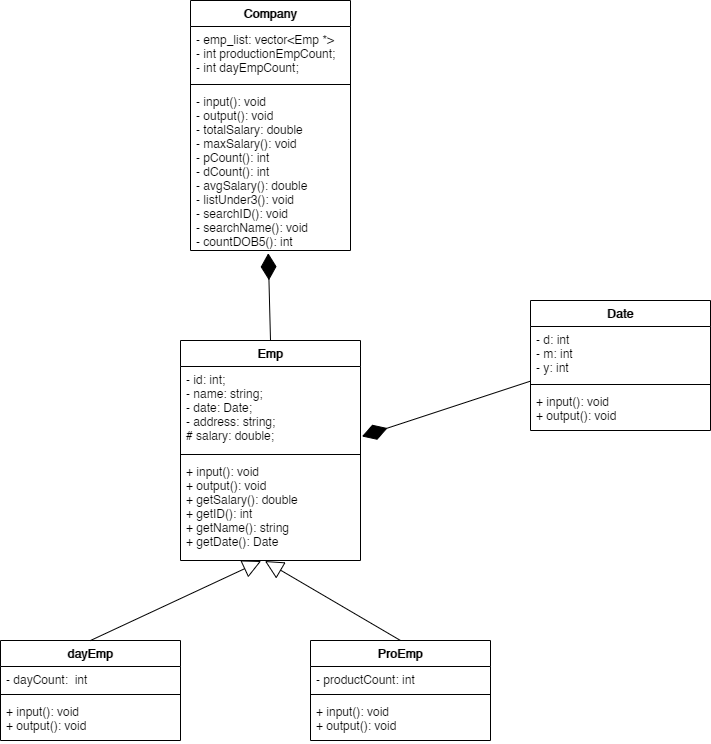

The diagram above was exported from draw.io. Its source (the exported page's mxGraphModel, read from the mxfile embedded in the PNG):
<mxGraphModel dx="509" dy="569" grid="1" gridSize="10" guides="1" tooltips="1" connect="1" arrows="1" fold="1" page="1" pageScale="1" pageWidth="850" pageHeight="1100" math="0" shadow="0">
  <root>
    <mxCell id="0" />
    <mxCell id="1" parent="0" />
    <mxCell id="drBY3LJnbFuPH8VEEgoO-11" value="Emp" style="swimlane;fontStyle=1;align=center;verticalAlign=top;childLayout=stackLayout;horizontal=1;startSize=26;horizontalStack=0;resizeParent=1;resizeParentMax=0;resizeLast=0;collapsible=1;marginBottom=0;" parent="1" vertex="1">
      <mxGeometry x="430" y="410" width="180" height="220" as="geometry" />
    </mxCell>
    <mxCell id="drBY3LJnbFuPH8VEEgoO-12" value="- id: int;&#10;- name: string;&#10;- date: Date;&#10;- address: string;&#10;# salary: double;" style="text;strokeColor=none;fillColor=none;align=left;verticalAlign=top;spacingLeft=4;spacingRight=4;overflow=hidden;rotatable=0;points=[[0,0.5],[1,0.5]];portConstraint=eastwest;" parent="drBY3LJnbFuPH8VEEgoO-11" vertex="1">
      <mxGeometry y="26" width="180" height="84" as="geometry" />
    </mxCell>
    <mxCell id="drBY3LJnbFuPH8VEEgoO-13" value="" style="line;strokeWidth=1;fillColor=none;align=left;verticalAlign=middle;spacingTop=-1;spacingLeft=3;spacingRight=3;rotatable=0;labelPosition=right;points=[];portConstraint=eastwest;" parent="drBY3LJnbFuPH8VEEgoO-11" vertex="1">
      <mxGeometry y="110" width="180" height="8" as="geometry" />
    </mxCell>
    <mxCell id="drBY3LJnbFuPH8VEEgoO-14" value="+ input(): void&#10;+ output(): void&#10;+ getSalary(): double&#10;+ getID(): int&#10;+ getName(): string&#10;+ getDate(): Date" style="text;strokeColor=none;fillColor=none;align=left;verticalAlign=top;spacingLeft=4;spacingRight=4;overflow=hidden;rotatable=0;points=[[0,0.5],[1,0.5]];portConstraint=eastwest;" parent="drBY3LJnbFuPH8VEEgoO-11" vertex="1">
      <mxGeometry y="118" width="180" height="102" as="geometry" />
    </mxCell>
    <mxCell id="drBY3LJnbFuPH8VEEgoO-15" value="ProEmp" style="swimlane;fontStyle=1;align=center;verticalAlign=top;childLayout=stackLayout;horizontal=1;startSize=26;horizontalStack=0;resizeParent=1;resizeParentMax=0;resizeLast=0;collapsible=1;marginBottom=0;" parent="1" vertex="1">
      <mxGeometry x="560" y="710" width="180" height="100" as="geometry" />
    </mxCell>
    <mxCell id="drBY3LJnbFuPH8VEEgoO-16" value="- productCount: int" style="text;strokeColor=none;fillColor=none;align=left;verticalAlign=top;spacingLeft=4;spacingRight=4;overflow=hidden;rotatable=0;points=[[0,0.5],[1,0.5]];portConstraint=eastwest;" parent="drBY3LJnbFuPH8VEEgoO-15" vertex="1">
      <mxGeometry y="26" width="180" height="24" as="geometry" />
    </mxCell>
    <mxCell id="drBY3LJnbFuPH8VEEgoO-17" value="" style="line;strokeWidth=1;fillColor=none;align=left;verticalAlign=middle;spacingTop=-1;spacingLeft=3;spacingRight=3;rotatable=0;labelPosition=right;points=[];portConstraint=eastwest;" parent="drBY3LJnbFuPH8VEEgoO-15" vertex="1">
      <mxGeometry y="50" width="180" height="8" as="geometry" />
    </mxCell>
    <mxCell id="drBY3LJnbFuPH8VEEgoO-18" value="+ input(): void&#10;+ output(): void&#10;" style="text;strokeColor=none;fillColor=none;align=left;verticalAlign=top;spacingLeft=4;spacingRight=4;overflow=hidden;rotatable=0;points=[[0,0.5],[1,0.5]];portConstraint=eastwest;" parent="drBY3LJnbFuPH8VEEgoO-15" vertex="1">
      <mxGeometry y="58" width="180" height="42" as="geometry" />
    </mxCell>
    <mxCell id="drBY3LJnbFuPH8VEEgoO-20" value="dayEmp" style="swimlane;fontStyle=1;align=center;verticalAlign=top;childLayout=stackLayout;horizontal=1;startSize=26;horizontalStack=0;resizeParent=1;resizeParentMax=0;resizeLast=0;collapsible=1;marginBottom=0;" parent="1" vertex="1">
      <mxGeometry x="250" y="710" width="180" height="100" as="geometry" />
    </mxCell>
    <mxCell id="drBY3LJnbFuPH8VEEgoO-21" value="- dayCount:  int" style="text;strokeColor=none;fillColor=none;align=left;verticalAlign=top;spacingLeft=4;spacingRight=4;overflow=hidden;rotatable=0;points=[[0,0.5],[1,0.5]];portConstraint=eastwest;" parent="drBY3LJnbFuPH8VEEgoO-20" vertex="1">
      <mxGeometry y="26" width="180" height="24" as="geometry" />
    </mxCell>
    <mxCell id="drBY3LJnbFuPH8VEEgoO-22" value="" style="line;strokeWidth=1;fillColor=none;align=left;verticalAlign=middle;spacingTop=-1;spacingLeft=3;spacingRight=3;rotatable=0;labelPosition=right;points=[];portConstraint=eastwest;" parent="drBY3LJnbFuPH8VEEgoO-20" vertex="1">
      <mxGeometry y="50" width="180" height="8" as="geometry" />
    </mxCell>
    <mxCell id="drBY3LJnbFuPH8VEEgoO-23" value="+ input(): void&#10;+ output(): void" style="text;strokeColor=none;fillColor=none;align=left;verticalAlign=top;spacingLeft=4;spacingRight=4;overflow=hidden;rotatable=0;points=[[0,0.5],[1,0.5]];portConstraint=eastwest;" parent="drBY3LJnbFuPH8VEEgoO-20" vertex="1">
      <mxGeometry y="58" width="180" height="42" as="geometry" />
    </mxCell>
    <mxCell id="drBY3LJnbFuPH8VEEgoO-29" value="" style="endArrow=block;endSize=16;endFill=0;html=1;exitX=0.5;exitY=0;exitDx=0;exitDy=0;entryX=0.469;entryY=1.005;entryDx=0;entryDy=0;entryPerimeter=0;" parent="1" source="drBY3LJnbFuPH8VEEgoO-15" target="drBY3LJnbFuPH8VEEgoO-14" edge="1">
      <mxGeometry width="160" relative="1" as="geometry">
        <mxPoint x="460" y="560" as="sourcePoint" />
        <mxPoint x="676" y="350" as="targetPoint" />
        <Array as="points" />
      </mxGeometry>
    </mxCell>
    <mxCell id="drBY3LJnbFuPH8VEEgoO-32" value="" style="endArrow=block;endSize=16;endFill=0;html=1;exitX=0.5;exitY=0;exitDx=0;exitDy=0;entryX=0.448;entryY=1.005;entryDx=0;entryDy=0;entryPerimeter=0;" parent="1" source="drBY3LJnbFuPH8VEEgoO-20" target="drBY3LJnbFuPH8VEEgoO-14" edge="1">
      <mxGeometry width="160" relative="1" as="geometry">
        <mxPoint x="369.6399999999999" y="470.35" as="sourcePoint" />
        <mxPoint x="300" y="370" as="targetPoint" />
        <Array as="points" />
      </mxGeometry>
    </mxCell>
    <mxCell id="drBY3LJnbFuPH8VEEgoO-33" value="Date" style="swimlane;fontStyle=1;align=center;verticalAlign=top;childLayout=stackLayout;horizontal=1;startSize=26;horizontalStack=0;resizeParent=1;resizeParentMax=0;resizeLast=0;collapsible=1;marginBottom=0;" parent="1" vertex="1">
      <mxGeometry x="780" y="370" width="180" height="130" as="geometry" />
    </mxCell>
    <mxCell id="drBY3LJnbFuPH8VEEgoO-34" value="- d: int&#10;- m: int&#10;- y: int" style="text;strokeColor=none;fillColor=none;align=left;verticalAlign=top;spacingLeft=4;spacingRight=4;overflow=hidden;rotatable=0;points=[[0,0.5],[1,0.5]];portConstraint=eastwest;" parent="drBY3LJnbFuPH8VEEgoO-33" vertex="1">
      <mxGeometry y="26" width="180" height="54" as="geometry" />
    </mxCell>
    <mxCell id="drBY3LJnbFuPH8VEEgoO-35" value="" style="line;strokeWidth=1;fillColor=none;align=left;verticalAlign=middle;spacingTop=-1;spacingLeft=3;spacingRight=3;rotatable=0;labelPosition=right;points=[];portConstraint=eastwest;" parent="drBY3LJnbFuPH8VEEgoO-33" vertex="1">
      <mxGeometry y="80" width="180" height="8" as="geometry" />
    </mxCell>
    <mxCell id="drBY3LJnbFuPH8VEEgoO-36" value="+ input(): void&#10;+ output(): void&#10;" style="text;strokeColor=none;fillColor=none;align=left;verticalAlign=top;spacingLeft=4;spacingRight=4;overflow=hidden;rotatable=0;points=[[0,0.5],[1,0.5]];portConstraint=eastwest;" parent="drBY3LJnbFuPH8VEEgoO-33" vertex="1">
      <mxGeometry y="88" width="180" height="42" as="geometry" />
    </mxCell>
    <mxCell id="xZZBlOLEKe3_bxLeG74d-1" value="Company" style="swimlane;fontStyle=1;align=center;verticalAlign=top;childLayout=stackLayout;horizontal=1;startSize=26;horizontalStack=0;resizeParent=1;resizeParentMax=0;resizeLast=0;collapsible=1;marginBottom=0;" parent="1" vertex="1">
      <mxGeometry x="440" y="70" width="160" height="250" as="geometry" />
    </mxCell>
    <mxCell id="xZZBlOLEKe3_bxLeG74d-2" value="- emp_list: vector&lt;Emp *&gt;&#10;- int productionEmpCount;&#10;- int dayEmpCount; " style="text;strokeColor=none;fillColor=none;align=left;verticalAlign=top;spacingLeft=4;spacingRight=4;overflow=hidden;rotatable=0;points=[[0,0.5],[1,0.5]];portConstraint=eastwest;" parent="xZZBlOLEKe3_bxLeG74d-1" vertex="1">
      <mxGeometry y="26" width="160" height="54" as="geometry" />
    </mxCell>
    <mxCell id="xZZBlOLEKe3_bxLeG74d-3" value="" style="line;strokeWidth=1;fillColor=none;align=left;verticalAlign=middle;spacingTop=-1;spacingLeft=3;spacingRight=3;rotatable=0;labelPosition=right;points=[];portConstraint=eastwest;" parent="xZZBlOLEKe3_bxLeG74d-1" vertex="1">
      <mxGeometry y="80" width="160" height="8" as="geometry" />
    </mxCell>
    <mxCell id="xZZBlOLEKe3_bxLeG74d-4" value="- input(): void&#10;- output(): void&#10;- totalSalary: double&#10;- maxSalary(): void&#10;- pCount(): int&#10;- dCount(): int&#10;- avgSalary(): double&#10;- listUnder3(): void&#10;- searchID(): void&#10;- searchName(): void&#10;- countDOB5(): int" style="text;strokeColor=none;fillColor=none;align=left;verticalAlign=top;spacingLeft=4;spacingRight=4;overflow=hidden;rotatable=0;points=[[0,0.5],[1,0.5]];portConstraint=eastwest;" parent="xZZBlOLEKe3_bxLeG74d-1" vertex="1">
      <mxGeometry y="88" width="160" height="162" as="geometry" />
    </mxCell>
    <mxCell id="xZZBlOLEKe3_bxLeG74d-6" value="" style="endArrow=diamondThin;endFill=1;endSize=24;html=1;entryX=0.486;entryY=1.017;entryDx=0;entryDy=0;entryPerimeter=0;exitX=0.5;exitY=0;exitDx=0;exitDy=0;" parent="1" source="drBY3LJnbFuPH8VEEgoO-11" target="xZZBlOLEKe3_bxLeG74d-4" edge="1">
      <mxGeometry width="160" relative="1" as="geometry">
        <mxPoint x="490" y="360" as="sourcePoint" />
        <mxPoint x="650" y="360" as="targetPoint" />
      </mxGeometry>
    </mxCell>
    <mxCell id="xZZBlOLEKe3_bxLeG74d-7" value="" style="endArrow=diamondThin;endFill=1;endSize=24;html=1;entryX=1.008;entryY=0.833;entryDx=0;entryDy=0;entryPerimeter=0;exitX=-0.003;exitY=1.015;exitDx=0;exitDy=0;exitPerimeter=0;" parent="1" source="drBY3LJnbFuPH8VEEgoO-34" target="drBY3LJnbFuPH8VEEgoO-12" edge="1">
      <mxGeometry width="160" relative="1" as="geometry">
        <mxPoint x="530" y="420" as="sourcePoint" />
        <mxPoint x="527.76" y="332.754" as="targetPoint" />
      </mxGeometry>
    </mxCell>
  </root>
</mxGraphModel>